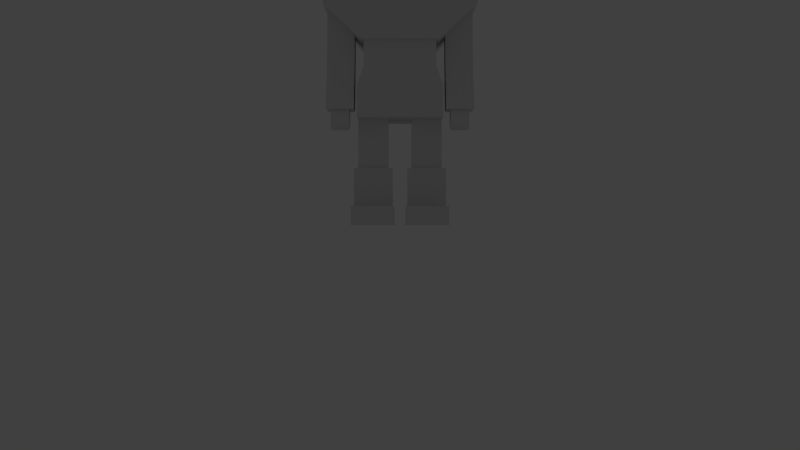 # Source: Player.blend  (saved by Blender 2.66.0; exported with 4.5.12 LTS)
import bpy
from mathutils import Matrix  # noqa: F401  (used for matrix-valued properties, if any)

bpy.ops.wm.read_factory_settings(use_empty=True)
scene = bpy.context.scene
scene.name = 'Scene'

# ---- collections
col_collection_1 = bpy.data.collections.new('Collection 1'); scene.collection.children.link(col_collection_1)
col_collection_11 = bpy.data.collections.new('Collection 11'); scene.collection.children.link(col_collection_11)
col_collection_11.hide_render = True
col_collection_11.hide_viewport = True

# ---- world
world_world = bpy.data.worlds.new('World'); scene.world = world_world
world_world.color = (0.05088, 0.05088, 0.05088)
world_world.use_sun_shadow = False
world_world.sun_shadow_jitter_overblur = 0.0
world_world.cycles.sampling_method = 'MANUAL'
world_world.cycles.sample_map_resolution = 256

# ---- cameras
cam_camera = bpy.data.cameras.new('Camera')
cam_camera.clip_end = 100.0
cam_camera.lens = 35.0
cam_camera.sensor_width = 32.0
cam_camera.sensor_height = 18.0
cam_camera.ortho_scale = 7.314
cam_camera.dof.focus_distance = 0.0
cam_camera.dof.aperture_fstop = 128.0

# ---- lights
light_hemi = bpy.data.lights.new('Hemi', 'SUN')
light_hemi.transmission_factor = 0.0
light_hemi.angle = 0.1993
light_hemi.energy = 1.0
light_hemi.shadow_buffer_clip_start = 0.5
light_hemi.shadow_soft_size = 0.1
light_hemi.shadow_cascade_max_distance = 1000.0
light_hemi.cycles.use_multiple_importance_sampling = False

# ---- meshes
me_cube = bpy.data.meshes.new('Cube')
me_cube.from_pydata([(0.0009106, 0.199, 0.9279), (-0.1952, 0.08583, 0.9179), (-0.1961, -0.1405, 0.9292), (-0.0009106, -0.2537, 0.9506), (0.1952, -0.1405, 0.9606), (0.1961, 0.08583, 0.9493), (-0.002102, 0.199, 0.9795), (-0.1982, 0.08583, 0.9695), (-0.1991, -0.1405, 0.9809), (-0.003923, -0.2537, 1.002), (0.1922, -0.1405, 1.012), (0.1931, 0.08583, 1.001), (-0.003865, 0.1126, 1.002), (-0.1251, 0.04261, 0.9953), (-0.1256, -0.09731, 1.002), (-0.004991, -0.1673, 1.016), (0.1162, -0.09731, 1.022), (0.1168, 0.04261, 1.015), (-0.01253, 0.1038, 1.129), (-0.1261, 0.03821, 1.123), (-0.1267, -0.09292, 1.129), (-0.01358, -0.1585, 1.142), (0.1, -0.09292, 1.147), (0.1006, 0.03821, 1.141), (-0.2139, -0.05138, 0.6134), (-0.2139, 0.05138, 0.6134), (0.2139, 0.05138, 0.6134), (0.2139, -0.05138, 0.6134), (-0.2139, -0.05138, 0.7035), (-0.2139, 0.05138, 0.7035), (0.2139, 0.05138, 0.7035), (0.2139, -0.05138, 0.7035), (-0.1404, 0.09236, 0.7035), (0.1404, 0.09236, 0.7035), (0.1063, 0.09236, 0.5069), (-0.1063, 0.09236, 0.5069), (0.1404, -0.09236, 0.7035), (-0.1404, -0.09236, 0.7035), (-0.1063, -0.09236, 0.5069), (0.1063, -0.09236, 0.5069), (0.1259, 0.03787, 0.4991), (0.1259, -0.03787, 0.4991), (0.2017, -0.03787, 0.4991), (0.2017, 0.03787, 0.4991), (0.1259, 0.03787, 0.6801), (0.1259, -0.03787, 0.6801), (0.2017, -0.03787, 0.6801), (0.2017, 0.03787, 0.6801), (0.0333, -0.04099, 0.1541), (0.0333, 0.04099, 0.1541), (0.1153, 0.04099, 0.1541), (0.1153, -0.04099, 0.1541), (0.0333, -0.04099, 0.3092), (0.0333, 0.04099, 0.3092), (0.1153, 0.04099, 0.3092), (0.1153, -0.04099, 0.3092), (0.02168, -0.0526, 0.04537), (0.02168, 0.07057, 0.04537), (0.1269, 0.07057, 0.04537), (0.1269, -0.0526, 0.04537), (0.02168, -0.0526, 0.1574), (0.02168, 0.0526, 0.1574), (0.1269, 0.0526, 0.1574), (0.1269, -0.0526, 0.1574), (-0.1176, -0.08205, 0.2952), (-0.1176, 0.08614, 0.2952), (0.1176, 0.08614, 0.2952), (0.1176, -0.08205, 0.2952), (-0.09895, -0.08205, 0.4338), (-0.09895, 0.08614, 0.4338), (0.09895, 0.08614, 0.4338), (0.09895, -0.08205, 0.4338), (-0.1219, -0.1179, 0.7165), (-0.1219, 0.09604, 0.7165), (0.1219, 0.09604, 0.7165), (0.1219, -0.1179, 0.7165), (-0.1481, -0.1481, 0.9773), (-0.1481, 0.09604, 0.9773), (0.1481, 0.09604, 0.9773), (0.1481, -0.1481, 0.9773), (0.1321, -0.1199, 0.05092), (0.1321, 0.07568, 0.05092), (0.0165, 0.07568, 0.05092), (0.0165, -0.1199, 0.05092), (0.1321, -0.1199, -0.0001834), (0.1321, 0.07568, -0.0001834), (0.0165, 0.07568, -0.0001834), (0.0165, -0.1199, -0.0001834), (0.1259, -0.009658, 0.3175), (0.1259, -0.0854, 0.3175), (0.2017, -0.0854, 0.3175), (0.2017, -0.009658, 0.3175), (0.1386, -0.08851, 0.274), (0.1386, -0.03934, 0.2629), (0.189, -0.03934, 0.2629), (0.189, -0.08851, 0.274), (0.1386, -0.06653, 0.3477), (0.1386, -0.01736, 0.3365), (0.189, -0.01736, 0.3365), (0.189, -0.06653, 0.3477), (-0.04973, -0.04973, 0.6911), (-0.04973, 0.04973, 0.6911), (0.04973, 0.04973, 0.6911), (0.04973, -0.04973, 0.6911), (-0.04973, -0.04973, 0.7388), (-0.04973, 0.04973, 0.7388), (0.04973, 0.04973, 0.7388), (0.04973, -0.04973, 0.7388), (-0.09895, -0.08205, 0.5303), (-0.09895, 0.08614, 0.5303), (0.09895, 0.08614, 0.5303), (0.09895, -0.08205, 0.5303), (-0.1176, 0.08614, 0.3845), (-0.1176, -0.08205, 0.3845), (0.1176, 0.08614, 0.3845), (0.1176, -0.08205, 0.3845), (-0.1259, 0.03787, 0.4991), (-0.1259, -0.03787, 0.4991), (-0.2017, -0.03787, 0.4991), (-0.2017, 0.03787, 0.4991), (-0.1259, 0.03787, 0.6801), (-0.1259, -0.03787, 0.6801), (-0.2017, -0.03787, 0.6801), (-0.2017, 0.03787, 0.6801), (-0.0333, -0.04099, 0.1541), (-0.0333, 0.04099, 0.1541), (-0.1153, 0.04099, 0.1541), (-0.1153, -0.04099, 0.1541), (-0.0333, -0.04099, 0.3092), (-0.0333, 0.04099, 0.3092), (-0.1153, 0.04099, 0.3092), (-0.1153, -0.04099, 0.3092), (-0.02168, -0.0526, 0.04537), (-0.02168, 0.07057, 0.04537), (-0.1269, 0.07057, 0.04537), (-0.1269, -0.0526, 0.04537), (-0.02168, -0.0526, 0.1574), (-0.02168, 0.0526, 0.1574), (-0.1269, 0.0526, 0.1574), (-0.1269, -0.0526, 0.1574), (-0.1321, -0.1199, 0.05092), (-0.1321, 0.07568, 0.05092), (-0.0165, 0.07568, 0.05092), (-0.0165, -0.1199, 0.05092), (-0.1321, -0.1199, -0.0001834), (-0.1321, 0.07568, -0.0001834), (-0.0165, 0.07568, -0.0001834), (-0.0165, -0.1199, -0.0001834), (-0.1259, -0.009658, 0.3175), (-0.1259, -0.0854, 0.3175), (-0.2017, -0.0854, 0.3175), (-0.2017, -0.009658, 0.3175), (-0.1386, -0.08851, 0.274), (-0.1386, -0.03934, 0.2629), (-0.189, -0.03934, 0.2629), (-0.189, -0.08851, 0.274), (-0.1386, -0.06653, 0.3477), (-0.1386, -0.01736, 0.3365), (-0.189, -0.01736, 0.3365), (-0.189, -0.06653, 0.3477)], [], [(3, 9, 8, 2), (5, 11, 10, 4), (2, 8, 7, 1), (4, 10, 9, 3), (0, 6, 11, 5), (1, 7, 6, 0), (8, 14, 13, 7), (10, 16, 15, 9), (6, 12, 17, 11), (7, 13, 12, 6), (9, 15, 14, 8), (11, 17, 16, 10), (14, 20, 19, 13), (16, 22, 21, 15), (12, 18, 23, 17), (13, 19, 18, 12), (15, 21, 20, 14), (17, 23, 22, 16), (20, 21, 22, 23, 18, 19), (1, 0, 5, 4, 3, 2), (28, 29, 25, 24), (33, 30, 26, 34), (30, 31, 27, 26), (37, 28, 24, 38), (39, 34, 26, 27), (37, 32, 29, 28), (29, 32, 35, 25), (32, 33, 34, 35), (31, 36, 39, 27), (36, 37, 38, 39), (24, 25, 35, 38), (38, 35, 34, 39), (31, 30, 33, 36), (36, 33, 32, 37), (42, 90, 91, 43), (40, 44, 47, 43), (41, 45, 44, 40), (42, 46, 45, 41), (43, 47, 46, 42), (52, 53, 49, 48), (53, 54, 50, 49), (54, 55, 51, 50), (55, 52, 48, 51), (48, 49, 50, 51), (60, 61, 57, 56), (61, 62, 58, 57), (62, 63, 59, 58), (63, 60, 56, 59), (63, 62, 61, 60), (113, 112, 65, 64), (112, 114, 66, 65), (114, 115, 67, 66), (115, 113, 64, 67), (64, 65, 66, 67), (68, 71, 111, 108), (76, 77, 73, 72), (77, 78, 74, 73), (78, 79, 75, 74), (79, 76, 72, 75), (72, 73, 74, 75), (79, 78, 77, 76), (80, 81, 82, 83), (87, 86, 85, 84), (80, 83, 87, 84), (81, 80, 84, 85), (82, 81, 85, 86), (83, 82, 86, 87), (88, 91, 90, 89), (40, 88, 89, 41), (43, 91, 88, 40), (41, 89, 90, 42), (96, 97, 93, 92), (97, 98, 94, 93), (98, 99, 95, 94), (99, 96, 92, 95), (92, 93, 94, 95), (104, 105, 101, 100), (105, 106, 102, 101), (106, 107, 103, 102), (107, 104, 100, 103), (71, 70, 110, 111), (70, 69, 109, 110), (69, 68, 108, 109), (68, 69, 112, 113), (69, 70, 114, 112), (70, 71, 115, 114), (71, 68, 113, 115), (118, 119, 151, 150), (116, 119, 123, 120), (117, 116, 120, 121), (118, 117, 121, 122), (119, 118, 122, 123), (128, 124, 125, 129), (129, 125, 126, 130), (130, 126, 127, 131), (131, 127, 124, 128), (124, 127, 126, 125), (136, 132, 133, 137), (137, 133, 134, 138), (138, 134, 135, 139), (139, 135, 132, 136), (139, 136, 137, 138), (140, 143, 142, 141), (147, 144, 145, 146), (140, 144, 147, 143), (141, 145, 144, 140), (142, 146, 145, 141), (143, 147, 146, 142), (148, 149, 150, 151), (116, 117, 149, 148), (119, 116, 148, 151), (117, 118, 150, 149), (156, 152, 153, 157), (157, 153, 154, 158), (158, 154, 155, 159), (159, 155, 152, 156), (152, 155, 154, 153)])
_uv = me_cube.uv_layers.new(name='UVMap')
_uv.uv.foreach_set('vector', [0.03194, 0.5947, 0.07522, 0.6253, 0.2438, 0.5727, 0.2501, 0.5347, 0.2168, 0.9239, 0.2185, 0.8874, 0.08797, 0.8011, 0.05492, 0.8197, 0.2501, 0.5347, 0.2438, 0.5727, 0.3725, 0.6645, 0.4061, 0.6491, 0.05492, 0.8197, 0.08797, 0.8011, 0.07522, 0.6253, 0.03194, 0.5947, 0.4104, 0.8554, 0.3832, 0.8373, 0.2185, 0.8874, 0.2168, 0.9239, 0.4061, 0.6491, 0.3725, 0.6645, 0.3832, 0.8373, 0.4104, 0.8554, 0.2438, 0.5727, 0.2355, 0.6393, 0.3137, 0.6932, 0.3725, 0.6645, 0.08797, 0.8011, 0.1466, 0.7694, 0.1459, 0.6736, 0.07522, 0.6253, 0.3832, 0.8373, 0.3146, 0.7898, 0.2245, 0.8228, 0.2185, 0.8874, 0.3725, 0.6645, 0.3137, 0.6932, 0.3146, 0.7898, 0.3832, 0.8373, 0.07522, 0.6253, 0.1459, 0.6736, 0.2355, 0.6393, 0.2438, 0.5727, 0.2185, 0.8874, 0.2245, 0.8228, 0.1466, 0.7694, 0.08797, 0.8011, 0.2355, 0.6393, 0.2301, 0.6914, 0.2653, 0.7152, 0.3137, 0.6932, 0.1466, 0.7694, 0.1927, 0.7464, 0.1925, 0.7061, 0.1459, 0.6736, 0.3146, 0.7898, 0.2656, 0.7563, 0.2273, 0.7704, 0.2245, 0.8228, 0.3137, 0.6932, 0.2653, 0.7152, 0.2656, 0.7563, 0.3146, 0.7898, 0.1459, 0.6736, 0.1925, 0.7061, 0.2301, 0.6914, 0.2355, 0.6393, 0.2245, 0.8228, 0.2273, 0.7704, 0.1927, 0.7464, 0.1466, 0.7694, 0.2301, 0.6914, 0.1925, 0.7061, 0.1927, 0.7464, 0.2273, 0.7704, 0.2656, 0.7563, 0.2653, 0.7152, 0.5724, 0.0382, 0.5724, 0.1133, 0.5074, 0.1509, 0.4423, 0.1133, 0.4423, 0.0382, 0.5074, 0.0006409, 0.3582, 0.4858, 0.3582, 0.4324, 0.4051, 0.4324, 0.4051, 0.4858, 0.6121, 0.3088, 0.6559, 0.3096, 0.655, 0.3565, 0.5943, 0.411, 0.7199, 0.4324, 0.7199, 0.4858, 0.6731, 0.4858, 0.6731, 0.4324, 0.4661, 0.6093, 0.4223, 0.6085, 0.4232, 0.5617, 0.4838, 0.5071, 0.5943, 0.5071, 0.5943, 0.411, 0.6731, 0.4324, 0.6731, 0.4858, 0.5751, 0.725, 0.4528, 0.725, 0.4799, 0.6763, 0.548, 0.6763, 0.4223, 0.3096, 0.4661, 0.3088, 0.4838, 0.411, 0.4232, 0.3565, 0.4661, 0.3088, 0.6121, 0.3088, 0.5943, 0.411, 0.4838, 0.411, 0.6559, 0.6085, 0.6121, 0.6093, 0.5943, 0.5071, 0.655, 0.5617, 0.6121, 0.6093, 0.4661, 0.6093, 0.4838, 0.5071, 0.5943, 0.5071, 0.4051, 0.4858, 0.4051, 0.4324, 0.4838, 0.411, 0.4838, 0.5071, 0.4838, 0.5071, 0.4838, 0.411, 0.5943, 0.411, 0.5943, 0.5071, 0.548, 0.9595, 0.4799, 0.9595, 0.4528, 0.9108, 0.5751, 0.9108, 0.5751, 0.9108, 0.4528, 0.9108, 0.4528, 0.725, 0.5751, 0.725, 0.8477, 0.4268, 0.9521, 0.4253, 0.9425, 0.4646, 0.8423, 0.4683, 0.8427, 0.3419, 0.7462, 0.3434, 0.7457, 0.3027, 0.843, 0.3015, 0.8479, 0.3832, 0.747, 0.3841, 0.7462, 0.3434, 0.8427, 0.3419, 0.8477, 0.4268, 0.747, 0.4247, 0.747, 0.3841, 0.8479, 0.3832, 0.8423, 0.4683, 0.7457, 0.4652, 0.747, 0.4247, 0.8477, 0.4268, 0.07135, 0.02213, 0.09974, 0.02213, 0.09974, 0.07584, 0.07135, 0.07584, 0.1534, 0.07584, 0.1534, 0.1042, 0.09974, 0.1042, 0.09974, 0.07584, 0.09974, 0.1579, 0.07135, 0.1579, 0.07135, 0.1042, 0.09974, 0.1042, 0.01764, 0.1042, 0.01764, 0.07584, 0.07135, 0.07584, 0.07135, 0.1042, 0.07135, 0.07584, 0.09974, 0.07584, 0.09974, 0.1042, 0.07135, 0.1042, 0.6836, 0.1079, 0.6836, 0.1898, 0.5963, 0.2038, 0.5963, 0.1079, 0.6836, 0.1898, 0.7655, 0.1898, 0.7655, 0.2781, 0.6836, 0.2781, 0.7655, 0.1898, 0.7655, 0.1079, 0.8527, 0.1079, 0.8527, 0.2038, 0.7655, 0.1079, 0.6836, 0.1079, 0.6836, 0.02064, 0.7655, 0.02064, 0.7655, 0.1079, 0.7655, 0.1898, 0.6836, 0.1898, 0.6836, 0.1079, 0.3866, 0.1747, 0.3866, 0.2851, 0.3279, 0.2851, 0.3279, 0.1747, 0.3279, 0.3438, 0.1736, 0.3438, 0.1736, 0.2851, 0.3279, 0.2851, 0.115, 0.2851, 0.115, 0.1747, 0.1736, 0.1747, 0.1736, 0.2851, 0.1736, 0.1161, 0.3279, 0.1161, 0.3279, 0.1747, 0.1736, 0.1747, 0.3279, 0.1747, 0.3279, 0.2851, 0.1736, 0.2851, 0.1736, 0.1747, 0.3157, 0.08375, 0.1858, 0.08375, 0.1858, 0.02039, 0.3157, 0.02039, 0.7059, 0.787, 0.7059, 0.8824, 0.6034, 0.8824, 0.6034, 0.7987, 0.7059, 0.8824, 0.8217, 0.8824, 0.8115, 0.9844, 0.7161, 0.9844, 0.8217, 0.8824, 0.8217, 0.787, 0.9242, 0.7987, 0.9242, 0.8824, 0.8217, 0.787, 0.7059, 0.787, 0.7161, 0.6843, 0.8115, 0.6843, 0.7161, 0.6843, 0.7161, 0.6007, 0.8115, 0.6007, 0.8115, 0.6843, 0.8217, 0.787, 0.8217, 0.8824, 0.7059, 0.8824, 0.7059, 0.787, 0.9453, 0.117, 0.9453, 0.1987, 0.897, 0.1987, 0.897, 0.117, 0.897, 0.09569, 0.897, 0.01402, 0.9453, 0.01402, 0.9453, 0.09569, 0.9453, 0.117, 0.897, 0.117, 0.897, 0.09569, 0.9453, 0.09569, 0.9453, 0.1987, 0.9453, 0.117, 0.9666, 0.117, 0.9666, 0.1987, 0.897, 0.1987, 0.9453, 0.1987, 0.9453, 0.22, 0.897, 0.22, 0.897, 0.117, 0.897, 0.1987, 0.8757, 0.1987, 0.8757, 0.117, 0.943, 0.345, 0.9441, 0.3043, 0.9849, 0.3054, 0.9837, 0.3462, 0.8427, 0.3419, 0.943, 0.345, 0.9523, 0.3847, 0.8479, 0.3832, 0.843, 0.3015, 0.9441, 0.3043, 0.943, 0.345, 0.8427, 0.3419, 0.8479, 0.3832, 0.9523, 0.3847, 0.9521, 0.4253, 0.8477, 0.4268, 0.8852, 0.4992, 0.9188, 0.4992, 0.9154, 0.5503, 0.8818, 0.5503, 0.9666, 0.5503, 0.9666, 0.5839, 0.9154, 0.5839, 0.9154, 0.5503, 0.9188, 0.635, 0.8852, 0.635, 0.8818, 0.5839, 0.9154, 0.5839, 0.8306, 0.5839, 0.8306, 0.5503, 0.8818, 0.5503, 0.8818, 0.5839, 0.8818, 0.5503, 0.9154, 0.5503, 0.9154, 0.5839, 0.8818, 0.5839, 0.9851, 0.6183, 0.9851, 0.7028, 0.9445, 0.7028, 0.9445, 0.6183, 0.9851, 0.7028, 0.9851, 0.7874, 0.9445, 0.7874, 0.9445, 0.7028, 0.9851, 0.7874, 0.9851, 0.8719, 0.9445, 0.8719, 0.9445, 0.7874, 0.9851, 0.8719, 0.9851, 0.9565, 0.9445, 0.9565, 0.9445, 0.8719, 0.08037, 0.1747, 0.08037, 0.2851, 0.01701, 0.2851, 0.01701, 0.1747, 0.1858, 0.3761, 0.3157, 0.3761, 0.3157, 0.4395, 0.1858, 0.4395, 0.4211, 0.2851, 0.4211, 0.1747, 0.4845, 0.1747, 0.4845, 0.2851, 0.4211, 0.1747, 0.4211, 0.2851, 0.3866, 0.2851, 0.3866, 0.1747, 0.3157, 0.3761, 0.1858, 0.3761, 0.1736, 0.3438, 0.3279, 0.3438, 0.08037, 0.2851, 0.08037, 0.1747, 0.115, 0.1747, 0.115, 0.2851, 0.1858, 0.08375, 0.3157, 0.08375, 0.3279, 0.1161, 0.1736, 0.1161, 0.8477, 0.4268, 0.8423, 0.4683, 0.9425, 0.4646, 0.9521, 0.4253, 0.8427, 0.3419, 0.843, 0.3015, 0.7457, 0.3027, 0.7462, 0.3434, 0.8479, 0.3832, 0.8427, 0.3419, 0.7462, 0.3434, 0.747, 0.3841, 0.8477, 0.4268, 0.8479, 0.3832, 0.747, 0.3841, 0.747, 0.4247, 0.8423, 0.4683, 0.8477, 0.4268, 0.747, 0.4247, 0.7457, 0.4652, 0.07135, 0.02213, 0.07135, 0.07584, 0.09974, 0.07584, 0.09974, 0.02213, 0.1534, 0.07584, 0.09974, 0.07584, 0.09974, 0.1042, 0.1534, 0.1042, 0.09974, 0.1579, 0.09974, 0.1042, 0.07135, 0.1042, 0.07135, 0.1579, 0.01764, 0.1042, 0.07135, 0.1042, 0.07135, 0.07584, 0.01764, 0.07584, 0.07135, 0.07584, 0.07135, 0.1042, 0.09974, 0.1042, 0.09974, 0.07584, 0.6836, 0.1079, 0.5963, 0.1079, 0.5963, 0.2038, 0.6836, 0.1898, 0.6836, 0.1898, 0.6836, 0.2781, 0.7655, 0.2781, 0.7655, 0.1898, 0.7655, 0.1898, 0.8527, 0.2038, 0.8527, 0.1079, 0.7655, 0.1079, 0.7655, 0.1079, 0.7655, 0.02064, 0.6836, 0.02064, 0.6836, 0.1079, 0.7655, 0.1079, 0.6836, 0.1079, 0.6836, 0.1898, 0.7655, 0.1898, 0.9453, 0.117, 0.897, 0.117, 0.897, 0.1987, 0.9453, 0.1987, 0.897, 0.09569, 0.9453, 0.09569, 0.9453, 0.01402, 0.897, 0.01402, 0.9453, 0.117, 0.9453, 0.09569, 0.897, 0.09569, 0.897, 0.117, 0.9453, 0.1987, 0.9666, 0.1987, 0.9666, 0.117, 0.9453, 0.117, 0.897, 0.1987, 0.897, 0.22, 0.9453, 0.22, 0.9453, 0.1987, 0.897, 0.117, 0.8757, 0.117, 0.8757, 0.1987, 0.897, 0.1987, 0.943, 0.345, 0.9837, 0.3462, 0.9849, 0.3054, 0.9441, 0.3043, 0.8427, 0.3419, 0.8479, 0.3832, 0.9523, 0.3847, 0.943, 0.345, 0.843, 0.3015, 0.8427, 0.3419, 0.943, 0.345, 0.9441, 0.3043, 0.8479, 0.3832, 0.8477, 0.4268, 0.9521, 0.4253, 0.9523, 0.3847, 0.8852, 0.4992, 0.8818, 0.5503, 0.9154, 0.5503, 0.9188, 0.4992, 0.9666, 0.5503, 0.9154, 0.5503, 0.9154, 0.5839, 0.9666, 0.5839, 0.9188, 0.635, 0.9154, 0.5839, 0.8818, 0.5839, 0.8852, 0.635, 0.8306, 0.5839, 0.8818, 0.5839, 0.8818, 0.5503, 0.8306, 0.5503, 0.8818, 0.5503, 0.8818, 0.5839, 0.9154, 0.5839, 0.9154, 0.5503])
me_cube.use_remesh_preserve_volume = False
me_cube.use_remesh_preserve_attributes = False
me_cube.use_mirror_x = True
me_cube.update()
arm_armature = bpy.data.armatures.new('Armature')  # bones are not reproduced

# ---- objects
ob_armature = bpy.data.objects.new('Armature', arm_armature)
ob_character_mesh = bpy.data.objects.new('Character Mesh', me_cube)
ob_hemi = bpy.data.objects.new('Hemi', light_hemi)
ob_camera = bpy.data.objects.new('Camera', cam_camera)

# ---- transforms, parenting, visibility, modifiers, constraints
ob_armature.location = (0.0, 0.0, 0.0)
ob_armature.rotation_euler = (1.571, -0.0, 0.0)
ob_armature.display_type = 'WIRE'
ob_armature.show_in_front = True
ob_armature.lineart.crease_threshold = 0.0
ob_character_mesh.parent = ob_armature
ob_character_mesh.matrix_parent_inverse = Matrix(((1.0, 0.0, 0.0, 0.0), (0.0, 7.55e-08, 1.0, 0.0), (0.0, -1.0, 7.55e-08, 0.0), (0.0, 0.0, 0.0, 1.0)))
ob_character_mesh.location = (0.0, 0.0, 0.0)
ob_character_mesh.scale = (2.027, 2.027, 2.027)
ob_character_mesh.lineart.crease_threshold = 0.0
ob_character_mesh.use_mesh_mirror_x = True
_vg = ob_character_mesh.vertex_groups.new(name='Torso')
_vg.add([64, 65, 66, 67, 68, 69, 70, 71, 108, 109, 110, 111, 112, 113, 114, 115], 1.0, 'REPLACE')
_vg = ob_character_mesh.vertex_groups.new(name='Chest')
_vg.add([24, 25, 26, 27, 28, 29, 30, 31, 32, 33, 34, 35, 36, 37, 38, 39, 100, 101, 102, 103], 1.0, 'REPLACE')
_vg = ob_character_mesh.vertex_groups.new(name='Head')
_vg.add([0, 1, 2, 3, 4, 5, 6, 7, 8, 9, 10, 11, 12, 13, 14, 15, 16, 17, 18, 19, 20, 21, 22, 23, 72, 73, 74, 75, 76, 77, 78, 79, 104, 105, 106, 107], 1.0, 'REPLACE')
_vg = ob_character_mesh.vertex_groups.new(name='Arm_Upper.L')
_vg = ob_character_mesh.vertex_groups.new(name='Arm_Lower.L')
_vg = ob_character_mesh.vertex_groups.new(name='Arm_Upper.R')
_vg = ob_character_mesh.vertex_groups.new(name='Arm_Lower.R')
_vg = ob_character_mesh.vertex_groups.new(name='Leg_Upper.L')
_vg.add([48, 49, 50, 51, 52, 53, 54, 55, 124, 125, 126, 127, 128, 129, 130, 131], 1.0, 'REPLACE')
_vg = ob_character_mesh.vertex_groups.new(name='Leg_Lower.L')
_vg.add([56, 57, 58, 59, 60, 61, 62, 63, 132, 133, 134, 135, 136, 137, 138, 139], 1.0, 'REPLACE')
_vg = ob_character_mesh.vertex_groups.new(name='Foot.L')
_vg.add([80, 81, 82, 83, 84, 85, 86, 87], 1.0, 'REPLACE')
_vg = ob_character_mesh.vertex_groups.new(name='Leg_Upper.R')
_vg = ob_character_mesh.vertex_groups.new(name='Leg_Lower.R')
_vg = ob_character_mesh.vertex_groups.new(name='Foot.R')
_vg.add([140, 141, 142, 143, 144, 145, 146, 147], 1.0, 'REPLACE')
_vg = ob_character_mesh.vertex_groups.new(name='Upper Arm.L')
_vg.add([40, 41, 42, 43, 44, 45, 46, 47], 1.0, 'REPLACE')
_vg = ob_character_mesh.vertex_groups.new(name='Lower Arm.L')
_vg.add([40, 41, 42, 43, 88, 89, 90, 91], 1.0, 'REPLACE')
_vg = ob_character_mesh.vertex_groups.new(name='Hand.L')
_vg.add([92, 93, 94, 95, 96, 97, 98, 99], 1.0, 'REPLACE')
_vg = ob_character_mesh.vertex_groups.new(name='Gun Hold')
_vg = ob_character_mesh.vertex_groups.new(name='Upper Arm.R')
_vg.add([116, 117, 118, 119, 120, 121, 122, 123], 1.0, 'REPLACE')
_vg = ob_character_mesh.vertex_groups.new(name='Lower Arm.R')
_vg.add([116, 117, 118, 119, 148, 149, 150, 151], 1.0, 'REPLACE')
_vg = ob_character_mesh.vertex_groups.new(name='Hand.R')
_vg.add([152, 153, 154, 155, 156, 157, 158, 159], 1.0, 'REPLACE')
_vg = ob_character_mesh.vertex_groups.new(name='Upper Leg.L')
_vg.add([48, 49, 50, 51, 52, 53, 54, 55], 1.0, 'REPLACE')
_vg = ob_character_mesh.vertex_groups.new(name='Lower Leg.L')
_vg.add([56, 57, 58, 59, 60, 61, 62, 63], 1.0, 'REPLACE')
_vg = ob_character_mesh.vertex_groups.new(name='Upepr Leg.R')
_vg.add([124, 125, 126, 127, 128, 129, 130, 131], 1.0, 'REPLACE')
_vg = ob_character_mesh.vertex_groups.new(name='Lower Leg.R')
_vg.add([132, 133, 134, 135, 136, 137, 138, 139], 1.0, 'REPLACE')
_m = ob_character_mesh.modifiers.new('EdgeSplit', 'EDGE_SPLIT')
_m.split_angle = 0.0
_m = ob_character_mesh.modifiers.new('Armature', 'ARMATURE')
_m.object = ob_armature
_m.use_deform_preserve_volume = True
ob_hemi.location = (0.0, 0.0, 3.0)
ob_hemi.lineart.crease_threshold = 0.0
ob_camera.location = (0.0, -5.0, 0.0)
ob_camera.rotation_euler = (1.571, -0.0, 0.0)
ob_camera.scale = (1.0, 1.0, 1.0)
ob_camera.lock_rotations_4d = False
ob_camera.empty_display_type = 'ARROWS'
ob_camera.color = (0.0, 0.0, 0.0, 0.0)
ob_camera.display_type = 'WIRE'
ob_camera.lineart.crease_threshold = 0.0

# ---- collection membership
col_collection_1.objects.link(ob_armature)
col_collection_1.objects.link(ob_character_mesh)
col_collection_11.objects.link(ob_hemi)
col_collection_11.objects.link(ob_camera)

# ---- scene / render settings (as saved in the file)
scene.camera = ob_camera
scene.frame_start = 1; scene.frame_end = 12; scene.frame_set(1)
scene.render.engine = 'BLENDER_EEVEE_NEXT'
scene.render.image_settings.color_mode = 'RGB'
scene.render.image_settings.compression = 90
scene.render.resolution_percentage = 50
scene.render.dither_intensity = 0.0
scene.render.bake_margin = 7
scene.cycles.use_denoising = False
scene.cycles.samples = 10
scene.cycles.sampling_pattern = 'TABULATED_SOBOL'
scene.cycles.light_sampling_threshold = 0.0
scene.cycles.use_adaptive_sampling = False
scene.cycles.use_light_tree = False
scene.cycles.blur_glossy = 0.0
scene.cycles.volume_bounces = 1
scene.cycles.pixel_filter_type = 'GAUSSIAN'
scene.cycles.sample_clamp_indirect = 0.0
scene.view_settings.view_transform = 'Standard'
bpy.context.view_layer.update()
